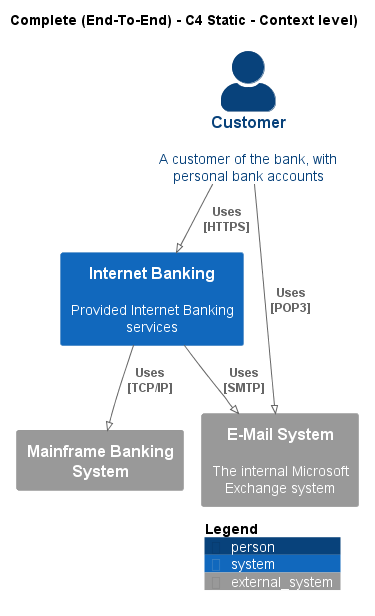

The diagram above was rendered by PlantUML. Its source (embedded in the PNG):
@startuml
!pragma layout smetana
!include ..\..\.c4s\C4_Context.puml

AddElementTag("state:new", $bgColor=green, $fontColor=#ffffff, $borderColor=green, $shadowing="False")
AddElementTag("state:changed", $bgColor=orange, $fontColor=#ffffff, $borderColor=orange, $shadowing="False")
AddElementTag("state:removed", $bgColor=red, $fontColor=#ffffff, $borderColor=red, $shadowing="False")

AddRelTag("state:new", $textColor=green, $lineColor=green)
AddRelTag("state:changed", $textColor=orange, $lineColor=orange)
AddRelTag("state:removed", $textColor=red, $lineColor=red)

SHOW_PERSON_PORTRAIT()
LAYOUT_TOP_DOWN()

skinparam linetype polyline

title Complete (End-To-End) - C4 Static - Context level)

Person(BigBankPlc.Actors.Customer, "Customer", "A customer of the bank, with personal bank accounts")
System(BigBankPlc.SoftwareSystems.InternetBanking, "Internet Banking", "Provided Internet Banking services")
System_Ext(BigBankPlc.SoftwareSystems.MainframeBankingSystem, "Mainframe Banking System", "")
System_Ext(BigBankPlc.SoftwareSystems.EMailSystem, "E-Mail System", "The internal Microsoft Exchange system")

Rel(BigBankPlc.Actors.Customer, BigBankPlc.SoftwareSystems.InternetBanking, "Uses\n[HTTPS]", $tags='protocol:https')
Rel(BigBankPlc.SoftwareSystems.InternetBanking, BigBankPlc.SoftwareSystems.MainframeBankingSystem, "Uses\n[TCP/IP]", $tags='protocol:tcp/ip')
Rel(BigBankPlc.SoftwareSystems.InternetBanking, BigBankPlc.SoftwareSystems.EMailSystem, "Uses\n[SMTP]", $tags='protocol:smtp')
Rel(BigBankPlc.Actors.Customer, BigBankPlc.SoftwareSystems.EMailSystem, "Uses\n[POP3]", $tags='protocol:pop3')


SHOW_LEGEND()
@enduml